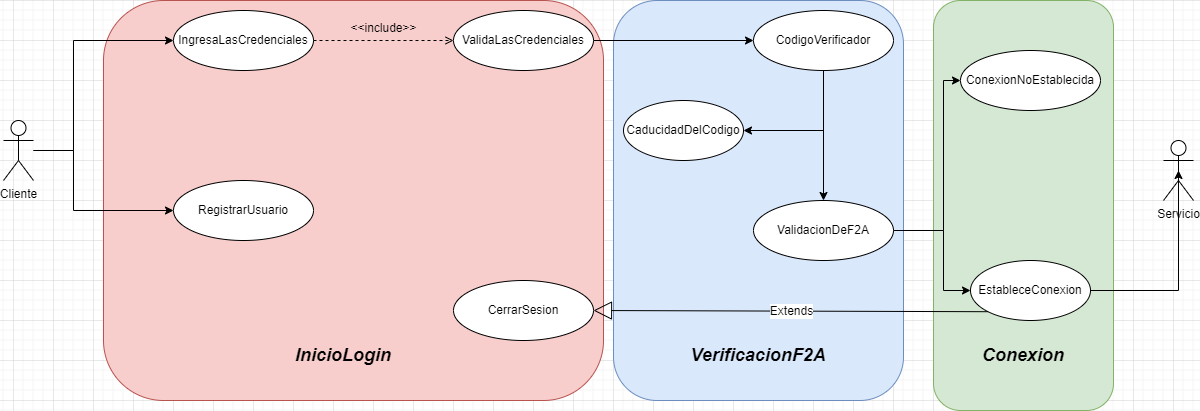

The diagram above was exported from draw.io. Its source (the exported page's mxGraphModel, read from the mxfile embedded in the PNG):
<mxGraphModel dx="2249" dy="702" grid="1" gridSize="10" guides="1" tooltips="1" connect="1" arrows="1" fold="1" page="1" pageScale="1" pageWidth="827" pageHeight="1169" math="0" shadow="0">
  <root>
    <mxCell id="0" />
    <mxCell id="1" parent="0" />
    <mxCell id="sS15jDkA6RP88P8TRjKk-6" value="" style="rounded=1;whiteSpace=wrap;html=1;fillColor=#d5e8d4;strokeColor=#82b366;" vertex="1" parent="1">
      <mxGeometry x="800" y="80" width="180" height="410" as="geometry" />
    </mxCell>
    <mxCell id="sS15jDkA6RP88P8TRjKk-5" value="" style="rounded=1;whiteSpace=wrap;html=1;fillColor=#dae8fc;strokeColor=#6c8ebf;" vertex="1" parent="1">
      <mxGeometry x="480" y="80" width="290" height="400" as="geometry" />
    </mxCell>
    <mxCell id="sS15jDkA6RP88P8TRjKk-1" value="" style="rounded=1;whiteSpace=wrap;html=1;fillColor=#f8cecc;strokeColor=#b85450;" vertex="1" parent="1">
      <mxGeometry x="-30" y="80" width="500" height="400" as="geometry" />
    </mxCell>
    <mxCell id="sS15jDkA6RP88P8TRjKk-9" style="edgeStyle=orthogonalEdgeStyle;rounded=0;orthogonalLoop=1;jettySize=auto;html=1;entryX=0;entryY=0.5;entryDx=0;entryDy=0;" edge="1" parent="1" source="Z42N99NQYN0vwEKyZhk0-1" target="Z42N99NQYN0vwEKyZhk0-4">
      <mxGeometry relative="1" as="geometry">
        <Array as="points">
          <mxPoint x="-60" y="230" />
          <mxPoint x="-60" y="120" />
        </Array>
      </mxGeometry>
    </mxCell>
    <mxCell id="sS15jDkA6RP88P8TRjKk-10" style="edgeStyle=orthogonalEdgeStyle;rounded=0;orthogonalLoop=1;jettySize=auto;html=1;" edge="1" parent="1" source="Z42N99NQYN0vwEKyZhk0-1" target="sS15jDkA6RP88P8TRjKk-2">
      <mxGeometry relative="1" as="geometry">
        <Array as="points">
          <mxPoint x="-60" y="230" />
          <mxPoint x="-60" y="290" />
        </Array>
      </mxGeometry>
    </mxCell>
    <mxCell id="Z42N99NQYN0vwEKyZhk0-1" value="Cliente" style="shape=umlActor;verticalLabelPosition=bottom;verticalAlign=top;html=1;outlineConnect=0;" parent="1" vertex="1">
      <mxGeometry x="-130" y="200" width="30" height="60" as="geometry" />
    </mxCell>
    <mxCell id="Z42N99NQYN0vwEKyZhk0-3" value="Servicio" style="shape=umlActor;verticalLabelPosition=bottom;verticalAlign=top;html=1;outlineConnect=0;" parent="1" vertex="1">
      <mxGeometry x="1030" y="220" width="30" height="60" as="geometry" />
    </mxCell>
    <mxCell id="Z42N99NQYN0vwEKyZhk0-4" value="IngresaLasCredenciales" style="ellipse;whiteSpace=wrap;html=1;" parent="1" vertex="1">
      <mxGeometry x="40" y="90" width="140" height="60" as="geometry" />
    </mxCell>
    <mxCell id="sS15jDkA6RP88P8TRjKk-13" style="edgeStyle=orthogonalEdgeStyle;rounded=0;orthogonalLoop=1;jettySize=auto;html=1;" edge="1" parent="1" source="Z42N99NQYN0vwEKyZhk0-5" target="sS15jDkA6RP88P8TRjKk-3">
      <mxGeometry relative="1" as="geometry" />
    </mxCell>
    <mxCell id="sS15jDkA6RP88P8TRjKk-14" style="edgeStyle=orthogonalEdgeStyle;rounded=0;orthogonalLoop=1;jettySize=auto;html=1;entryX=1;entryY=0.5;entryDx=0;entryDy=0;" edge="1" parent="1" source="Z42N99NQYN0vwEKyZhk0-5" target="sS15jDkA6RP88P8TRjKk-7">
      <mxGeometry relative="1" as="geometry">
        <Array as="points">
          <mxPoint x="690" y="210" />
        </Array>
      </mxGeometry>
    </mxCell>
    <mxCell id="Z42N99NQYN0vwEKyZhk0-5" value="CodigoVerificador" style="ellipse;whiteSpace=wrap;html=1;" parent="1" vertex="1">
      <mxGeometry x="620" y="90" width="140" height="60" as="geometry" />
    </mxCell>
    <mxCell id="sS15jDkA6RP88P8TRjKk-12" style="edgeStyle=orthogonalEdgeStyle;rounded=0;orthogonalLoop=1;jettySize=auto;html=1;" edge="1" parent="1" source="Z42N99NQYN0vwEKyZhk0-6" target="Z42N99NQYN0vwEKyZhk0-5">
      <mxGeometry relative="1" as="geometry" />
    </mxCell>
    <mxCell id="Z42N99NQYN0vwEKyZhk0-6" value="ValidaLasCredenciales" style="ellipse;whiteSpace=wrap;html=1;" parent="1" vertex="1">
      <mxGeometry x="320" y="90" width="140" height="60" as="geometry" />
    </mxCell>
    <mxCell id="sS15jDkA6RP88P8TRjKk-17" style="edgeStyle=orthogonalEdgeStyle;rounded=0;orthogonalLoop=1;jettySize=auto;html=1;entryX=0.5;entryY=0.5;entryDx=0;entryDy=0;entryPerimeter=0;" edge="1" parent="1" source="Z42N99NQYN0vwEKyZhk0-7" target="Z42N99NQYN0vwEKyZhk0-3">
      <mxGeometry relative="1" as="geometry" />
    </mxCell>
    <mxCell id="Z42N99NQYN0vwEKyZhk0-7" value="EstableceConexion" style="ellipse;whiteSpace=wrap;html=1;" parent="1" vertex="1">
      <mxGeometry x="837" y="340" width="120" height="60" as="geometry" />
    </mxCell>
    <mxCell id="sS15jDkA6RP88P8TRjKk-2" value="RegistrarUsuario" style="ellipse;whiteSpace=wrap;html=1;" vertex="1" parent="1">
      <mxGeometry x="40" y="260" width="140" height="60" as="geometry" />
    </mxCell>
    <mxCell id="sS15jDkA6RP88P8TRjKk-15" style="edgeStyle=orthogonalEdgeStyle;rounded=0;orthogonalLoop=1;jettySize=auto;html=1;entryX=0;entryY=0.5;entryDx=0;entryDy=0;" edge="1" parent="1" source="sS15jDkA6RP88P8TRjKk-3" target="Z42N99NQYN0vwEKyZhk0-7">
      <mxGeometry relative="1" as="geometry">
        <Array as="points">
          <mxPoint x="810" y="310" />
          <mxPoint x="810" y="370" />
        </Array>
      </mxGeometry>
    </mxCell>
    <mxCell id="sS15jDkA6RP88P8TRjKk-16" style="edgeStyle=orthogonalEdgeStyle;rounded=0;orthogonalLoop=1;jettySize=auto;html=1;entryX=0;entryY=0.5;entryDx=0;entryDy=0;" edge="1" parent="1" source="sS15jDkA6RP88P8TRjKk-3" target="sS15jDkA6RP88P8TRjKk-8">
      <mxGeometry relative="1" as="geometry">
        <Array as="points">
          <mxPoint x="810" y="310" />
          <mxPoint x="810" y="160" />
        </Array>
      </mxGeometry>
    </mxCell>
    <mxCell id="sS15jDkA6RP88P8TRjKk-3" value="ValidacionDeF2A" style="ellipse;whiteSpace=wrap;html=1;" vertex="1" parent="1">
      <mxGeometry x="620" y="280" width="140" height="60" as="geometry" />
    </mxCell>
    <mxCell id="sS15jDkA6RP88P8TRjKk-7" value="CaducidadDelCodigo" style="ellipse;whiteSpace=wrap;html=1;" vertex="1" parent="1">
      <mxGeometry x="490" y="180" width="120" height="60" as="geometry" />
    </mxCell>
    <mxCell id="sS15jDkA6RP88P8TRjKk-8" value="ConexionNoEstablecida" style="ellipse;whiteSpace=wrap;html=1;" vertex="1" parent="1">
      <mxGeometry x="827" y="130" width="140" height="60" as="geometry" />
    </mxCell>
    <mxCell id="sS15jDkA6RP88P8TRjKk-18" value="&lt;b&gt;&lt;i&gt;&lt;font style=&quot;font-size: 18px;&quot;&gt;InicioLogin&lt;/font&gt;&lt;/i&gt;&lt;/b&gt;" style="text;html=1;strokeColor=none;fillColor=none;align=center;verticalAlign=middle;whiteSpace=wrap;rounded=0;" vertex="1" parent="1">
      <mxGeometry x="180" y="420" width="60" height="30" as="geometry" />
    </mxCell>
    <mxCell id="sS15jDkA6RP88P8TRjKk-19" value="&lt;b&gt;&lt;i&gt;&lt;font style=&quot;font-size: 18px;&quot;&gt;VerificacionF2A&lt;/font&gt;&lt;/i&gt;&lt;/b&gt;" style="text;html=1;strokeColor=none;fillColor=none;align=center;verticalAlign=middle;whiteSpace=wrap;rounded=0;" vertex="1" parent="1">
      <mxGeometry x="595" y="420" width="60" height="30" as="geometry" />
    </mxCell>
    <mxCell id="sS15jDkA6RP88P8TRjKk-20" value="&lt;b&gt;&lt;i&gt;&lt;font style=&quot;font-size: 18px;&quot;&gt;Conexion&lt;/font&gt;&lt;/i&gt;&lt;/b&gt;" style="text;html=1;strokeColor=none;fillColor=none;align=center;verticalAlign=middle;whiteSpace=wrap;rounded=0;" vertex="1" parent="1">
      <mxGeometry x="860" y="420" width="60" height="30" as="geometry" />
    </mxCell>
    <mxCell id="sS15jDkA6RP88P8TRjKk-21" value="&lt;font style=&quot;font-size: 12px;&quot;&gt;&amp;lt;&amp;lt;include&amp;gt;&amp;gt;&lt;/font&gt;" style="html=1;verticalAlign=bottom;labelBackgroundColor=none;endArrow=open;endFill=0;dashed=1;rounded=0;fontSize=18;exitX=1;exitY=0.5;exitDx=0;exitDy=0;entryX=0;entryY=0.5;entryDx=0;entryDy=0;" edge="1" parent="1" source="Z42N99NQYN0vwEKyZhk0-4" target="Z42N99NQYN0vwEKyZhk0-6">
      <mxGeometry width="160" relative="1" as="geometry">
        <mxPoint x="340" y="250" as="sourcePoint" />
        <mxPoint x="500" y="250" as="targetPoint" />
      </mxGeometry>
    </mxCell>
    <mxCell id="sS15jDkA6RP88P8TRjKk-22" value="Extends" style="endArrow=block;endSize=16;endFill=0;html=1;rounded=0;fontSize=12;exitX=0;exitY=1;exitDx=0;exitDy=0;entryX=1;entryY=0.5;entryDx=0;entryDy=0;" edge="1" parent="1" source="Z42N99NQYN0vwEKyZhk0-7" target="sS15jDkA6RP88P8TRjKk-23">
      <mxGeometry width="160" relative="1" as="geometry">
        <mxPoint x="470" y="260" as="sourcePoint" />
        <mxPoint x="340" y="560" as="targetPoint" />
      </mxGeometry>
    </mxCell>
    <mxCell id="sS15jDkA6RP88P8TRjKk-23" value="CerrarSesion" style="ellipse;whiteSpace=wrap;html=1;" vertex="1" parent="1">
      <mxGeometry x="320" y="360" width="140" height="60" as="geometry" />
    </mxCell>
  </root>
</mxGraphModel>